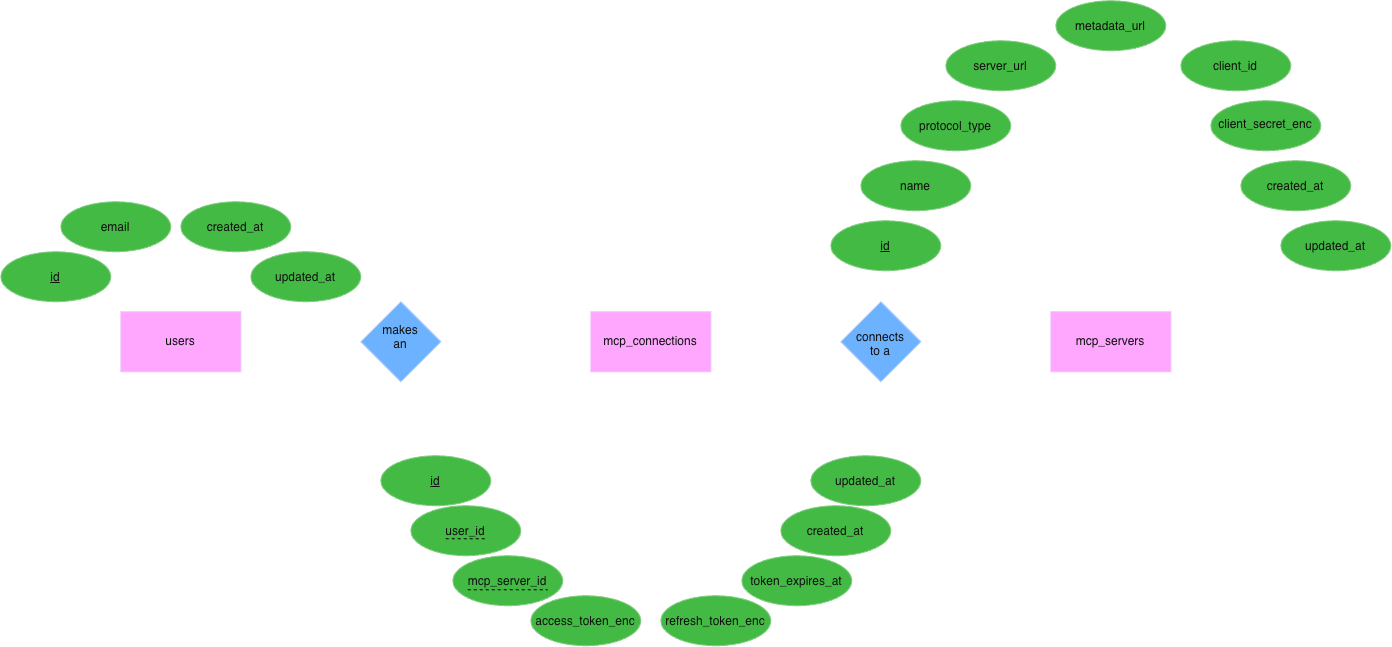

The diagram above was exported from draw.io. Its source (the exported page's mxGraphModel, read from the mxfile embedded in the PNG):
<mxGraphModel dx="3043" dy="1356" grid="1" gridSize="10" guides="1" tooltips="1" connect="1" arrows="1" fold="1" page="1" pageScale="1" pageWidth="850" pageHeight="1100" math="0" shadow="0">
  <root>
    <mxCell id="0" />
    <mxCell id="1" parent="0" />
    <mxCell id="P8fEqqF94mn2SMT2hKOn-12" edge="1" parent="1" source="P8fEqqF94mn2SMT2hKOn-1" style="edgeStyle=none;rounded=0;orthogonalLoop=1;jettySize=auto;html=1;entryX=1;entryY=0;entryDx=0;entryDy=0;exitX=0.5;exitY=1;exitDx=0;exitDy=0;endArrow=none;endFill=0;" target="P8fEqqF94mn2SMT2hKOn-4">
      <mxGeometry relative="1" as="geometry" />
    </mxCell>
    <mxCell id="P8fEqqF94mn2SMT2hKOn-13" edge="1" parent="1" source="P8fEqqF94mn2SMT2hKOn-1" style="edgeStyle=none;rounded=0;orthogonalLoop=1;jettySize=auto;html=1;exitX=0.5;exitY=1;exitDx=0;exitDy=0;entryX=1;entryY=0;entryDx=0;entryDy=0;endArrow=none;endFill=0;" target="P8fEqqF94mn2SMT2hKOn-5">
      <mxGeometry relative="1" as="geometry" />
    </mxCell>
    <mxCell id="P8fEqqF94mn2SMT2hKOn-14" edge="1" parent="1" source="P8fEqqF94mn2SMT2hKOn-1" style="edgeStyle=none;rounded=0;orthogonalLoop=1;jettySize=auto;html=1;exitX=0.5;exitY=1;exitDx=0;exitDy=0;entryX=1;entryY=0;entryDx=0;entryDy=0;endArrow=none;endFill=0;" target="P8fEqqF94mn2SMT2hKOn-6">
      <mxGeometry relative="1" as="geometry" />
    </mxCell>
    <mxCell id="P8fEqqF94mn2SMT2hKOn-15" edge="1" parent="1" source="P8fEqqF94mn2SMT2hKOn-1" style="edgeStyle=none;rounded=0;orthogonalLoop=1;jettySize=auto;html=1;exitX=0.5;exitY=1;exitDx=0;exitDy=0;entryX=0.5;entryY=0;entryDx=0;entryDy=0;endArrow=none;endFill=0;" target="P8fEqqF94mn2SMT2hKOn-7">
      <mxGeometry relative="1" as="geometry" />
    </mxCell>
    <mxCell id="P8fEqqF94mn2SMT2hKOn-16" edge="1" parent="1" source="P8fEqqF94mn2SMT2hKOn-1" style="edgeStyle=none;rounded=0;orthogonalLoop=1;jettySize=auto;html=1;exitX=0.5;exitY=1;exitDx=0;exitDy=0;entryX=0.5;entryY=0;entryDx=0;entryDy=0;endArrow=none;endFill=0;" target="P8fEqqF94mn2SMT2hKOn-8">
      <mxGeometry relative="1" as="geometry" />
    </mxCell>
    <mxCell id="P8fEqqF94mn2SMT2hKOn-17" edge="1" parent="1" source="P8fEqqF94mn2SMT2hKOn-1" style="edgeStyle=none;rounded=0;orthogonalLoop=1;jettySize=auto;html=1;exitX=0.5;exitY=1;exitDx=0;exitDy=0;entryX=0;entryY=0;entryDx=0;entryDy=0;endArrow=none;endFill=0;" target="P8fEqqF94mn2SMT2hKOn-9">
      <mxGeometry relative="1" as="geometry" />
    </mxCell>
    <mxCell id="P8fEqqF94mn2SMT2hKOn-18" edge="1" parent="1" source="P8fEqqF94mn2SMT2hKOn-1" style="edgeStyle=none;rounded=0;orthogonalLoop=1;jettySize=auto;html=1;exitX=0.5;exitY=1;exitDx=0;exitDy=0;entryX=0;entryY=0;entryDx=0;entryDy=0;endArrow=none;endFill=0;" target="P8fEqqF94mn2SMT2hKOn-10">
      <mxGeometry relative="1" as="geometry" />
    </mxCell>
    <mxCell id="P8fEqqF94mn2SMT2hKOn-19" edge="1" parent="1" source="P8fEqqF94mn2SMT2hKOn-1" style="edgeStyle=none;rounded=0;orthogonalLoop=1;jettySize=auto;html=1;exitX=0.5;exitY=1;exitDx=0;exitDy=0;entryX=0.5;entryY=0;entryDx=0;entryDy=0;endArrow=none;endFill=0;" target="P8fEqqF94mn2SMT2hKOn-11">
      <mxGeometry relative="1" as="geometry" />
    </mxCell>
    <mxCell id="P8fEqqF94mn2SMT2hKOn-51" edge="1" parent="1" source="P8fEqqF94mn2SMT2hKOn-1" style="edgeStyle=none;rounded=0;orthogonalLoop=1;jettySize=auto;html=1;exitX=0;exitY=0.5;exitDx=0;exitDy=0;entryX=1;entryY=0.5;entryDx=0;entryDy=0;endArrow=none;endFill=0;" target="P8fEqqF94mn2SMT2hKOn-48">
      <mxGeometry relative="1" as="geometry" />
    </mxCell>
    <mxCell id="P8fEqqF94mn2SMT2hKOn-52" edge="1" parent="1" source="P8fEqqF94mn2SMT2hKOn-1" style="edgeStyle=none;rounded=0;orthogonalLoop=1;jettySize=auto;html=1;exitX=1;exitY=0.5;exitDx=0;exitDy=0;entryX=0;entryY=0.5;entryDx=0;entryDy=0;endArrow=none;endFill=0;" target="P8fEqqF94mn2SMT2hKOn-49">
      <mxGeometry relative="1" as="geometry" />
    </mxCell>
    <mxCell id="P8fEqqF94mn2SMT2hKOn-1" parent="1" style="rounded=0;whiteSpace=wrap;html=1;fillColor=#6a00ff;fontColor=#ffffff;strokeColor=#3700CC;" value="mcp_connections" vertex="1">
      <mxGeometry height="60" width="120" x="-240" y="355" as="geometry" />
    </mxCell>
    <mxCell id="P8fEqqF94mn2SMT2hKOn-25" edge="1" parent="1" source="P8fEqqF94mn2SMT2hKOn-2" style="edgeStyle=none;rounded=0;orthogonalLoop=1;jettySize=auto;html=1;exitX=0.5;exitY=0;exitDx=0;exitDy=0;entryX=1;entryY=0.5;entryDx=0;entryDy=0;endArrow=none;endFill=0;" target="P8fEqqF94mn2SMT2hKOn-20">
      <mxGeometry relative="1" as="geometry" />
    </mxCell>
    <mxCell id="P8fEqqF94mn2SMT2hKOn-26" edge="1" parent="1" source="P8fEqqF94mn2SMT2hKOn-2" style="edgeStyle=none;rounded=0;orthogonalLoop=1;jettySize=auto;html=1;exitX=0.5;exitY=0;exitDx=0;exitDy=0;entryX=1;entryY=1;entryDx=0;entryDy=0;endArrow=none;endFill=0;" target="P8fEqqF94mn2SMT2hKOn-21">
      <mxGeometry relative="1" as="geometry" />
    </mxCell>
    <mxCell id="P8fEqqF94mn2SMT2hKOn-27" edge="1" parent="1" source="P8fEqqF94mn2SMT2hKOn-2" style="edgeStyle=none;rounded=0;orthogonalLoop=1;jettySize=auto;html=1;exitX=0.5;exitY=0;exitDx=0;exitDy=0;entryX=0;entryY=1;entryDx=0;entryDy=0;endArrow=none;endFill=0;" target="P8fEqqF94mn2SMT2hKOn-23">
      <mxGeometry relative="1" as="geometry" />
    </mxCell>
    <mxCell id="P8fEqqF94mn2SMT2hKOn-28" edge="1" parent="1" source="P8fEqqF94mn2SMT2hKOn-2" style="edgeStyle=none;rounded=0;orthogonalLoop=1;jettySize=auto;html=1;exitX=0.5;exitY=0;exitDx=0;exitDy=0;entryX=0;entryY=0.5;entryDx=0;entryDy=0;endArrow=none;endFill=0;" target="P8fEqqF94mn2SMT2hKOn-24">
      <mxGeometry relative="1" as="geometry" />
    </mxCell>
    <mxCell id="P8fEqqF94mn2SMT2hKOn-50" edge="1" parent="1" source="P8fEqqF94mn2SMT2hKOn-2" style="edgeStyle=none;rounded=0;orthogonalLoop=1;jettySize=auto;html=1;exitX=1;exitY=0.5;exitDx=0;exitDy=0;entryX=0;entryY=0.5;entryDx=0;entryDy=0;endArrow=none;endFill=0;" target="P8fEqqF94mn2SMT2hKOn-48">
      <mxGeometry relative="1" as="geometry" />
    </mxCell>
    <mxCell id="P8fEqqF94mn2SMT2hKOn-2" parent="1" style="rounded=0;whiteSpace=wrap;html=1;fillColor=#6a00ff;fontColor=#ffffff;strokeColor=#3700CC;" value="users" vertex="1">
      <mxGeometry height="60" width="120" x="-710" y="355" as="geometry" />
    </mxCell>
    <mxCell id="P8fEqqF94mn2SMT2hKOn-39" edge="1" parent="1" source="P8fEqqF94mn2SMT2hKOn-3" style="edgeStyle=none;rounded=0;orthogonalLoop=1;jettySize=auto;html=1;exitX=0.5;exitY=0;exitDx=0;exitDy=0;entryX=0.5;entryY=1;entryDx=0;entryDy=0;endArrow=none;endFill=0;" target="P8fEqqF94mn2SMT2hKOn-33">
      <mxGeometry relative="1" as="geometry" />
    </mxCell>
    <mxCell id="P8fEqqF94mn2SMT2hKOn-40" edge="1" parent="1" source="P8fEqqF94mn2SMT2hKOn-3" style="edgeStyle=none;rounded=0;orthogonalLoop=1;jettySize=auto;html=1;exitX=0.5;exitY=0;exitDx=0;exitDy=0;entryX=0;entryY=0.5;entryDx=0;entryDy=0;endArrow=none;endFill=0;" target="P8fEqqF94mn2SMT2hKOn-34">
      <mxGeometry relative="1" as="geometry" />
    </mxCell>
    <mxCell id="P8fEqqF94mn2SMT2hKOn-41" edge="1" parent="1" source="P8fEqqF94mn2SMT2hKOn-3" style="edgeStyle=none;rounded=0;orthogonalLoop=1;jettySize=auto;html=1;exitX=0.5;exitY=0;exitDx=0;exitDy=0;entryX=0;entryY=0.5;entryDx=0;entryDy=0;endArrow=none;endFill=0;" target="P8fEqqF94mn2SMT2hKOn-35">
      <mxGeometry relative="1" as="geometry" />
    </mxCell>
    <mxCell id="P8fEqqF94mn2SMT2hKOn-42" edge="1" parent="1" source="P8fEqqF94mn2SMT2hKOn-3" style="edgeStyle=none;rounded=0;orthogonalLoop=1;jettySize=auto;html=1;exitX=0.5;exitY=0;exitDx=0;exitDy=0;entryX=0;entryY=0.5;entryDx=0;entryDy=0;endArrow=none;endFill=0;" target="P8fEqqF94mn2SMT2hKOn-37">
      <mxGeometry relative="1" as="geometry" />
    </mxCell>
    <mxCell id="P8fEqqF94mn2SMT2hKOn-43" edge="1" parent="1" source="P8fEqqF94mn2SMT2hKOn-3" style="edgeStyle=none;rounded=0;orthogonalLoop=1;jettySize=auto;html=1;exitX=0.5;exitY=0;exitDx=0;exitDy=0;entryX=0;entryY=0.5;entryDx=0;entryDy=0;endArrow=none;endFill=0;" target="P8fEqqF94mn2SMT2hKOn-38">
      <mxGeometry relative="1" as="geometry" />
    </mxCell>
    <mxCell id="P8fEqqF94mn2SMT2hKOn-44" edge="1" parent="1" source="P8fEqqF94mn2SMT2hKOn-3" style="edgeStyle=none;rounded=0;orthogonalLoop=1;jettySize=auto;html=1;exitX=0.5;exitY=0;exitDx=0;exitDy=0;entryX=1;entryY=0.5;entryDx=0;entryDy=0;endArrow=none;endFill=0;" target="P8fEqqF94mn2SMT2hKOn-32">
      <mxGeometry relative="1" as="geometry" />
    </mxCell>
    <mxCell id="P8fEqqF94mn2SMT2hKOn-45" edge="1" parent="1" source="P8fEqqF94mn2SMT2hKOn-3" style="edgeStyle=none;rounded=0;orthogonalLoop=1;jettySize=auto;html=1;exitX=0.5;exitY=0;exitDx=0;exitDy=0;entryX=1;entryY=0.5;entryDx=0;entryDy=0;endArrow=none;endFill=0;" target="P8fEqqF94mn2SMT2hKOn-31">
      <mxGeometry relative="1" as="geometry" />
    </mxCell>
    <mxCell id="P8fEqqF94mn2SMT2hKOn-46" edge="1" parent="1" source="P8fEqqF94mn2SMT2hKOn-3" style="edgeStyle=none;rounded=0;orthogonalLoop=1;jettySize=auto;html=1;exitX=0.5;exitY=0;exitDx=0;exitDy=0;entryX=1;entryY=0.5;entryDx=0;entryDy=0;endArrow=none;endFill=0;" target="P8fEqqF94mn2SMT2hKOn-30">
      <mxGeometry relative="1" as="geometry" />
    </mxCell>
    <mxCell id="P8fEqqF94mn2SMT2hKOn-47" edge="1" parent="1" source="P8fEqqF94mn2SMT2hKOn-3" style="edgeStyle=none;rounded=0;orthogonalLoop=1;jettySize=auto;html=1;exitX=0.5;exitY=0;exitDx=0;exitDy=0;entryX=1;entryY=0.5;entryDx=0;entryDy=0;endArrow=none;endFill=0;" target="P8fEqqF94mn2SMT2hKOn-29">
      <mxGeometry relative="1" as="geometry" />
    </mxCell>
    <mxCell id="P8fEqqF94mn2SMT2hKOn-53" edge="1" parent="1" source="P8fEqqF94mn2SMT2hKOn-3" style="edgeStyle=none;rounded=0;orthogonalLoop=1;jettySize=auto;html=1;exitX=0;exitY=0.5;exitDx=0;exitDy=0;entryX=1;entryY=0.5;entryDx=0;entryDy=0;endArrow=none;endFill=0;" target="P8fEqqF94mn2SMT2hKOn-49">
      <mxGeometry relative="1" as="geometry">
        <mxPoint x="90" y="379" as="targetPoint" />
      </mxGeometry>
    </mxCell>
    <mxCell id="P8fEqqF94mn2SMT2hKOn-3" parent="1" style="rounded=0;whiteSpace=wrap;html=1;fillColor=#6a00ff;fontColor=#ffffff;strokeColor=#3700CC;" value="mcp_servers" vertex="1">
      <mxGeometry height="60" width="120" x="220" y="355" as="geometry" />
    </mxCell>
    <mxCell id="P8fEqqF94mn2SMT2hKOn-4" parent="1" style="ellipse;whiteSpace=wrap;html=1;shapeInside=1;fillColor=#008a00;fontColor=#ffffff;strokeColor=#005700;" value="&lt;u&gt;id&lt;/u&gt;" vertex="1">
      <mxGeometry height="50" width="110" x="-450" y="499" as="geometry" />
    </mxCell>
    <mxCell id="P8fEqqF94mn2SMT2hKOn-5" parent="1" style="ellipse;whiteSpace=wrap;html=1;shapeInside=1;fillColor=#008a00;fontColor=#ffffff;strokeColor=#005700;" value="&lt;div&gt;user_id&lt;/div&gt;" vertex="1">
      <mxGeometry height="50" width="110" x="-420" y="549" as="geometry" />
    </mxCell>
    <mxCell id="P8fEqqF94mn2SMT2hKOn-6" parent="1" style="ellipse;whiteSpace=wrap;html=1;shapeInside=1;fillColor=#008a00;fontColor=#ffffff;strokeColor=#005700;" value="&lt;div&gt;mcp_server_id&lt;/div&gt;" vertex="1">
      <mxGeometry height="50" width="110" x="-378" y="599" as="geometry" />
    </mxCell>
    <mxCell id="P8fEqqF94mn2SMT2hKOn-7" parent="1" style="ellipse;whiteSpace=wrap;html=1;shapeInside=1;fillColor=#008a00;fontColor=#ffffff;strokeColor=#005700;" value="access_token_enc" vertex="1">
      <mxGeometry height="50" width="110" x="-300" y="639" as="geometry" />
    </mxCell>
    <mxCell id="P8fEqqF94mn2SMT2hKOn-8" parent="1" style="ellipse;whiteSpace=wrap;html=1;shapeInside=1;fillColor=#008a00;fontColor=#ffffff;strokeColor=#005700;" value="refresh_token_enc" vertex="1">
      <mxGeometry height="50" width="110" x="-170" y="639" as="geometry" />
    </mxCell>
    <mxCell id="P8fEqqF94mn2SMT2hKOn-9" parent="1" style="ellipse;whiteSpace=wrap;html=1;shapeInside=1;fillColor=#008a00;fontColor=#ffffff;strokeColor=#005700;" value="token_expires_at" vertex="1">
      <mxGeometry height="50" width="110" x="-89" y="599" as="geometry" />
    </mxCell>
    <mxCell id="P8fEqqF94mn2SMT2hKOn-10" parent="1" style="ellipse;whiteSpace=wrap;html=1;shapeInside=1;fillColor=#008a00;fontColor=#ffffff;strokeColor=#005700;" value="created_at" vertex="1">
      <mxGeometry height="50" width="110" x="-50" y="549" as="geometry" />
    </mxCell>
    <mxCell id="P8fEqqF94mn2SMT2hKOn-11" parent="1" style="ellipse;whiteSpace=wrap;html=1;shapeInside=1;fillColor=#008a00;fontColor=#ffffff;strokeColor=#005700;" value="updated_at" vertex="1">
      <mxGeometry height="50" width="110" x="-20" y="499" as="geometry" />
    </mxCell>
    <mxCell id="P8fEqqF94mn2SMT2hKOn-20" parent="1" style="ellipse;whiteSpace=wrap;html=1;shapeInside=1;fillColor=#008a00;fontColor=#ffffff;strokeColor=#005700;" value="&lt;div&gt;&lt;u&gt;id&lt;/u&gt;&lt;/div&gt;" vertex="1">
      <mxGeometry height="50" width="110" x="-830" y="295" as="geometry" />
    </mxCell>
    <mxCell id="P8fEqqF94mn2SMT2hKOn-21" parent="1" style="ellipse;whiteSpace=wrap;html=1;shapeInside=1;fillColor=#008a00;fontColor=#ffffff;strokeColor=#005700;" value="&lt;div&gt;email&lt;/div&gt;" vertex="1">
      <mxGeometry height="50" width="110" x="-770" y="245" as="geometry" />
    </mxCell>
    <mxCell id="P8fEqqF94mn2SMT2hKOn-23" parent="1" style="ellipse;whiteSpace=wrap;html=1;shapeInside=1;fillColor=#008a00;fontColor=#ffffff;strokeColor=#005700;" value="created_at" vertex="1">
      <mxGeometry height="50" width="110" x="-650" y="245" as="geometry" />
    </mxCell>
    <mxCell id="P8fEqqF94mn2SMT2hKOn-24" parent="1" style="ellipse;whiteSpace=wrap;html=1;shapeInside=1;fillColor=#008a00;fontColor=#ffffff;strokeColor=#005700;" value="updated_at" vertex="1">
      <mxGeometry height="50" width="110" x="-580" y="295" as="geometry" />
    </mxCell>
    <mxCell id="P8fEqqF94mn2SMT2hKOn-29" parent="1" style="ellipse;whiteSpace=wrap;html=1;shapeInside=1;fillColor=#008a00;fontColor=#ffffff;strokeColor=#005700;" value="&lt;u&gt;id&lt;/u&gt;" vertex="1">
      <mxGeometry height="50" width="110" y="264" as="geometry" />
    </mxCell>
    <mxCell id="P8fEqqF94mn2SMT2hKOn-30" parent="1" style="ellipse;whiteSpace=wrap;html=1;shapeInside=1;fillColor=#008a00;fontColor=#ffffff;strokeColor=#005700;" value="&lt;div&gt;name&lt;/div&gt;" vertex="1">
      <mxGeometry height="50" width="110" x="30" y="204" as="geometry" />
    </mxCell>
    <mxCell id="P8fEqqF94mn2SMT2hKOn-31" parent="1" style="ellipse;whiteSpace=wrap;html=1;shapeInside=1;fillColor=#008a00;fontColor=#ffffff;strokeColor=#005700;" value="protocol_type" vertex="1">
      <mxGeometry height="50" width="110" x="70" y="144" as="geometry" />
    </mxCell>
    <mxCell id="P8fEqqF94mn2SMT2hKOn-32" parent="1" style="ellipse;whiteSpace=wrap;html=1;shapeInside=1;fillColor=#008a00;fontColor=#ffffff;strokeColor=#005700;" value="server_url" vertex="1">
      <mxGeometry height="50" width="110" x="115" y="84" as="geometry" />
    </mxCell>
    <mxCell id="P8fEqqF94mn2SMT2hKOn-33" parent="1" style="ellipse;whiteSpace=wrap;html=1;shapeInside=1;fillColor=#008a00;fontColor=#ffffff;strokeColor=#005700;" value="metadata_url" vertex="1">
      <mxGeometry height="50" width="110" x="225" y="44" as="geometry" />
    </mxCell>
    <mxCell id="P8fEqqF94mn2SMT2hKOn-34" parent="1" style="ellipse;whiteSpace=wrap;html=1;shapeInside=1;fillColor=#008a00;fontColor=#ffffff;strokeColor=#005700;" value="client_id" vertex="1">
      <mxGeometry height="50" width="110" x="350" y="84" as="geometry" />
    </mxCell>
    <mxCell id="P8fEqqF94mn2SMT2hKOn-35" parent="1" style="ellipse;whiteSpace=wrap;html=1;shapeInside=1;fillColor=#008a00;fontColor=#ffffff;strokeColor=#005700;" value="client_secret_enc" vertex="1">
      <mxGeometry height="50" width="110" x="380" y="144" as="geometry" />
    </mxCell>
    <mxCell id="P8fEqqF94mn2SMT2hKOn-37" parent="1" style="ellipse;whiteSpace=wrap;html=1;shapeInside=1;fillColor=#008a00;fontColor=#ffffff;strokeColor=#005700;" value="created_at" vertex="1">
      <mxGeometry height="50" width="110" x="410" y="204" as="geometry" />
    </mxCell>
    <mxCell id="P8fEqqF94mn2SMT2hKOn-38" parent="1" style="ellipse;whiteSpace=wrap;html=1;shapeInside=1;fillColor=#008a00;fontColor=#ffffff;strokeColor=#005700;" value="updated_at" vertex="1">
      <mxGeometry height="50" width="110" x="450" y="264" as="geometry" />
    </mxCell>
    <mxCell id="P8fEqqF94mn2SMT2hKOn-48" parent="1" style="rhombus;whiteSpace=wrap;html=1;shapeInside=1;fillColor=#0050ef;fontColor=#ffffff;strokeColor=#001DBC;" value="&lt;div&gt;makes an&lt;/div&gt;" vertex="1">
      <mxGeometry height="80" width="80" x="-470" y="345" as="geometry" />
    </mxCell>
    <mxCell id="P8fEqqF94mn2SMT2hKOn-49" parent="1" style="rhombus;whiteSpace=wrap;html=1;shapeInside=1;fillColor=#0050ef;fontColor=#ffffff;strokeColor=#001DBC;" value="connects to a" vertex="1">
      <mxGeometry height="80" width="80" x="10" y="345" as="geometry" />
    </mxCell>
    <mxCell id="P8fEqqF94mn2SMT2hKOn-54" edge="1" parent="1" style="edgeStyle=none;orthogonalLoop=1;jettySize=auto;html=1;rounded=0;endArrow=none;endFill=0;dashed=1;strokeColor=light-dark(#000000,#000000);" value="">
      <mxGeometry relative="1" width="80" as="geometry">
        <Array as="points" />
        <mxPoint x="-385" y="582" as="sourcePoint" />
        <mxPoint x="-345" y="582" as="targetPoint" />
      </mxGeometry>
    </mxCell>
    <mxCell id="P8fEqqF94mn2SMT2hKOn-55" edge="1" parent="1" style="edgeStyle=none;orthogonalLoop=1;jettySize=auto;html=1;rounded=0;endArrow=none;endFill=0;dashed=1;strokeColor=light-dark(#000000,#000000);" value="">
      <mxGeometry relative="1" width="80" as="geometry">
        <Array as="points" />
        <mxPoint x="-363" y="633" as="sourcePoint" />
        <mxPoint x="-283" y="633" as="targetPoint" />
      </mxGeometry>
    </mxCell>
    <mxCell id="P8fEqqF94mn2SMT2hKOn-56" parent="1" style="text;html=1;whiteSpace=wrap;strokeColor=none;fillColor=none;align=center;verticalAlign=middle;rounded=0;" value="1" vertex="1">
      <mxGeometry height="30" width="20" x="-590" y="360" as="geometry" />
    </mxCell>
    <mxCell id="P8fEqqF94mn2SMT2hKOn-57" parent="1" style="text;html=1;whiteSpace=wrap;strokeColor=none;fillColor=none;align=center;verticalAlign=middle;rounded=0;" value="N" vertex="1">
      <mxGeometry height="30" width="20" x="-262" y="360" as="geometry" />
    </mxCell>
    <mxCell id="P8fEqqF94mn2SMT2hKOn-58" parent="1" style="text;html=1;whiteSpace=wrap;strokeColor=none;fillColor=none;align=center;verticalAlign=middle;rounded=0;" value="N" vertex="1">
      <mxGeometry height="30" width="20" x="-116" y="360" as="geometry" />
    </mxCell>
    <mxCell id="P8fEqqF94mn2SMT2hKOn-59" parent="1" style="text;html=1;whiteSpace=wrap;strokeColor=none;fillColor=none;align=center;verticalAlign=middle;rounded=0;" value="1" vertex="1">
      <mxGeometry height="30" width="20" x="197" y="360" as="geometry" />
    </mxCell>
  </root>
</mxGraphModel>